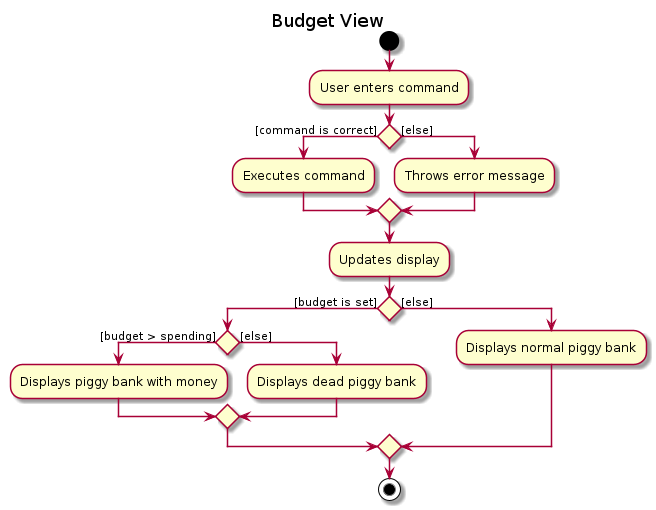

The diagram above was rendered by PlantUML. Its source (embedded in the PNG):
@startuml
title Budget View

start
:User enters command;

if () then ([command is correct])
    :Executes command;
else ([else])
    :Throws error message;
endif

:Updates display;

if () then ([budget is set])
    if () then ([budget > spending])
        :Displays piggy bank with money;
    else ([else]) 
        :Displays dead piggy bank;
    endif
else ([else])
    :Displays normal piggy bank;
endif

stop
@enduml